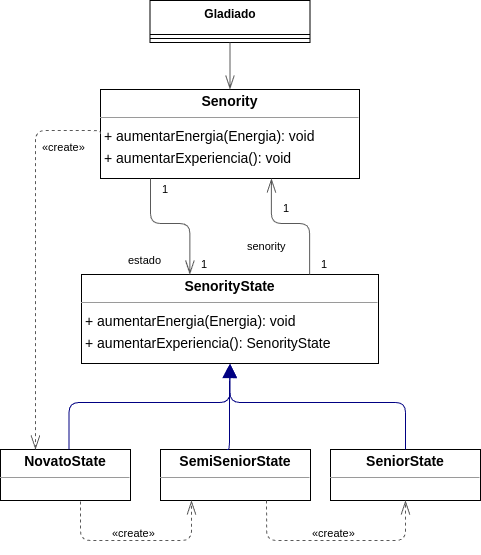

The diagram above was exported from draw.io. Its source (the exported page's mxGraphModel, read from the mxfile embedded in the PNG):
<mxGraphModel dx="1834" dy="1198" grid="1" gridSize="10" guides="1" tooltips="1" connect="1" arrows="1" fold="1" page="0" pageScale="1" pageWidth="827" pageHeight="1169" background="none" math="0" shadow="0">
  <root>
    <mxCell id="0" />
    <mxCell id="1" parent="0" />
    <mxCell id="node1" value="&lt;p style=&quot;margin:0px;margin-top:4px;text-align:center;&quot;&gt;&lt;b&gt;NovatoState&lt;/b&gt;&lt;/p&gt;&lt;hr size=&quot;1&quot;&gt;&lt;p style=&quot;margin:0 0 0 4px;line-height:1.6;&quot;&gt;&lt;br&gt;&lt;/p&gt;" style="verticalAlign=top;align=left;overflow=fill;fontSize=14;fontFamily=Helvetica;html=1;rounded=0;shadow=0;comic=0;labelBackgroundColor=none;strokeWidth=1;" parent="1" vertex="1">
      <mxGeometry x="-310" y="319" width="130" height="51" as="geometry" />
    </mxCell>
    <mxCell id="node4" value="&lt;p style=&quot;margin:0px;margin-top:4px;text-align:center;&quot;&gt;&lt;b&gt;SemiSeniorState&lt;/b&gt;&lt;/p&gt;&lt;hr size=&quot;1&quot;&gt;&lt;p style=&quot;margin:0 0 0 4px;line-height:1.6;&quot;&gt;&lt;br&gt;&lt;/p&gt;" style="verticalAlign=top;align=left;overflow=fill;fontSize=14;fontFamily=Helvetica;html=1;rounded=0;shadow=0;comic=0;labelBackgroundColor=none;strokeWidth=1;" parent="1" vertex="1">
      <mxGeometry x="-150" y="319" width="150" height="51" as="geometry" />
    </mxCell>
    <mxCell id="node3" value="&lt;p style=&quot;margin:0px;margin-top:4px;text-align:center;&quot;&gt;&lt;b&gt;SeniorState&lt;/b&gt;&lt;/p&gt;&lt;hr size=&quot;1&quot;&gt;&lt;p style=&quot;margin:0 0 0 4px;line-height:1.6;&quot;&gt;&lt;br&gt;&lt;/p&gt;" style="verticalAlign=top;align=left;overflow=fill;fontSize=14;fontFamily=Helvetica;html=1;rounded=0;shadow=0;comic=0;labelBackgroundColor=none;strokeWidth=1;" parent="1" vertex="1">
      <mxGeometry x="20" y="319" width="150" height="51" as="geometry" />
    </mxCell>
    <mxCell id="node0" value="&lt;p style=&quot;margin:0px;margin-top:4px;text-align:center;&quot;&gt;&lt;b&gt;Senority&lt;/b&gt;&lt;/p&gt;&lt;hr size=&quot;1&quot;/&gt;&lt;p style=&quot;margin:0 0 0 4px;line-height:1.6;&quot;&gt;+ aumentarEnergia(Energia): void&lt;br/&gt;+ aumentarExperiencia(): void&lt;/p&gt;" style="verticalAlign=top;align=left;overflow=fill;fontSize=14;fontFamily=Helvetica;html=1;rounded=0;shadow=0;comic=0;labelBackgroundColor=none;strokeWidth=1;" parent="1" vertex="1">
      <mxGeometry x="-210" y="-41" width="259" height="89" as="geometry" />
    </mxCell>
    <mxCell id="node2" value="&lt;p style=&quot;margin:0px;margin-top:4px;text-align:center;&quot;&gt;&lt;b&gt;SenorityState&lt;/b&gt;&lt;/p&gt;&lt;hr size=&quot;1&quot;/&gt;&lt;p style=&quot;margin:0 0 0 4px;line-height:1.6;&quot;&gt;+ aumentarEnergia(Energia): void&lt;br/&gt;+ aumentarExperiencia(): SenorityState&lt;/p&gt;" style="verticalAlign=top;align=left;overflow=fill;fontSize=14;fontFamily=Helvetica;html=1;rounded=0;shadow=0;comic=0;labelBackgroundColor=none;strokeWidth=1;" parent="1" vertex="1">
      <mxGeometry x="-229" y="144" width="297" height="89" as="geometry" />
    </mxCell>
    <mxCell id="edge7" value="" style="html=1;rounded=1;edgeStyle=orthogonalEdgeStyle;dashed=1;startArrow=none;endArrow=openThin;endSize=12;strokeColor=#595959;exitX=0.615;exitY=1.02;exitDx=0;exitDy=0;exitPerimeter=0;" parent="1" source="node1" edge="1">
      <mxGeometry width="50" height="50" relative="1" as="geometry">
        <Array as="points">
          <mxPoint x="-230" y="410" />
          <mxPoint x="-119" y="410" />
        </Array>
        <mxPoint x="-230" y="380" as="sourcePoint" />
        <mxPoint x="-119" y="370" as="targetPoint" />
      </mxGeometry>
    </mxCell>
    <mxCell id="label44" value="«create»" style="edgeLabel;resizable=0;html=1;align=left;verticalAlign=top;strokeColor=default;" parent="edge7" vertex="1" connectable="0">
      <mxGeometry x="-200" y="390" as="geometry" />
    </mxCell>
    <mxCell id="edge2" value="" style="html=1;rounded=1;edgeStyle=orthogonalEdgeStyle;dashed=0;startArrow=none;endArrow=block;endSize=12;strokeColor=#000082;exitX=0.527;exitY=0.001;exitDx=0;exitDy=0;entryX=0.500;entryY=1.001;entryDx=0;entryDy=0;" parent="1" source="node1" target="node2" edge="1">
      <mxGeometry width="50" height="50" relative="1" as="geometry">
        <Array as="points">
          <mxPoint x="-241" y="272" />
          <mxPoint x="-80" y="272" />
        </Array>
      </mxGeometry>
    </mxCell>
    <mxCell id="edge1" value="" style="html=1;rounded=1;edgeStyle=orthogonalEdgeStyle;dashed=1;startArrow=none;endArrow=openThin;endSize=12;strokeColor=#595959;entryX=0.5;entryY=1;entryDx=0;entryDy=0;exitX=0.707;exitY=1;exitDx=0;exitDy=0;exitPerimeter=0;" parent="1" source="node4" target="node3" edge="1">
      <mxGeometry width="50" height="50" relative="1" as="geometry">
        <Array as="points">
          <mxPoint x="-44" y="410" />
          <mxPoint x="95" y="410" />
        </Array>
        <mxPoint x="-50" y="380" as="sourcePoint" />
        <mxPoint x="95" y="340" as="targetPoint" />
      </mxGeometry>
    </mxCell>
    <mxCell id="label8" value="«create»" style="edgeLabel;resizable=0;html=1;align=left;verticalAlign=top;strokeColor=default;" parent="edge1" vertex="1" connectable="0">
      <mxGeometry y="390" as="geometry" />
    </mxCell>
    <mxCell id="edge5" value="" style="html=1;rounded=1;edgeStyle=orthogonalEdgeStyle;dashed=0;startArrow=none;endArrow=block;endSize=12;strokeColor=#000082;exitX=0.445;exitY=0.023;exitDx=0;exitDy=0;entryX=0.500;entryY=1.000;entryDx=0;entryDy=0;" parent="1" source="node4" target="node2" edge="1">
      <mxGeometry width="50" height="50" relative="1" as="geometry">
        <Array as="points">
          <mxPoint x="-81" y="253" />
          <mxPoint x="-81" y="253" />
        </Array>
      </mxGeometry>
    </mxCell>
    <mxCell id="edge6" value="" style="html=1;rounded=1;edgeStyle=orthogonalEdgeStyle;dashed=0;startArrow=none;endArrow=block;endSize=12;strokeColor=#000082;exitX=0.500;exitY=0.000;exitDx=0;exitDy=0;entryX=0.500;entryY=1.001;entryDx=0;entryDy=0;" parent="1" source="node3" target="node2" edge="1">
      <mxGeometry width="50" height="50" relative="1" as="geometry">
        <Array as="points">
          <mxPoint x="95" y="272" />
          <mxPoint x="-80" y="272" />
        </Array>
      </mxGeometry>
    </mxCell>
    <mxCell id="edge4" value="" style="html=1;rounded=1;edgeStyle=orthogonalEdgeStyle;dashed=1;startArrow=none;endArrow=openThin;endSize=12;strokeColor=#595959;exitX=0.000;exitY=0.500;exitDx=0;exitDy=0;entryX=0.269;entryY=0.000;entryDx=0;entryDy=0;" parent="1" source="node0" target="node1" edge="1">
      <mxGeometry width="50" height="50" relative="1" as="geometry">
        <Array as="points">
          <mxPoint x="-210" />
          <mxPoint x="-275" />
        </Array>
      </mxGeometry>
    </mxCell>
    <mxCell id="label26" value="«create»" style="edgeLabel;resizable=0;html=1;align=left;verticalAlign=top;strokeColor=default;" parent="edge4" vertex="1" connectable="0">
      <mxGeometry x="-270" y="3.5" as="geometry" />
    </mxCell>
    <mxCell id="edge0" value="" style="html=1;rounded=1;edgeStyle=orthogonalEdgeStyle;dashed=0;startArrow=diamondThinstartSize=12;endArrow=openThin;endSize=12;strokeColor=#595959;exitX=0.193;exitY=1.000;exitDx=0;exitDy=0;entryX=0.365;entryY=0.000;entryDx=0;entryDy=0;" parent="1" source="node0" target="node2" edge="1">
      <mxGeometry width="50" height="50" relative="1" as="geometry">
        <Array as="points">
          <mxPoint x="-160" y="93" />
          <mxPoint x="-121" y="93" />
        </Array>
      </mxGeometry>
    </mxCell>
    <mxCell id="label0" value="1" style="edgeLabel;resizable=0;html=1;align=left;verticalAlign=top;strokeColor=default;" parent="edge0" vertex="1" connectable="0">
      <mxGeometry x="-150" y="46" as="geometry" />
    </mxCell>
    <mxCell id="label4" value="1" style="edgeLabel;resizable=0;html=1;align=left;verticalAlign=top;strokeColor=default;" parent="edge0" vertex="1" connectable="0">
      <mxGeometry x="-111" y="121" as="geometry" />
    </mxCell>
    <mxCell id="label5" value="estado" style="edgeLabel;resizable=0;html=1;align=left;verticalAlign=top;strokeColor=default;" parent="edge0" vertex="1" connectable="0">
      <mxGeometry x="-184" y="117" as="geometry" />
    </mxCell>
    <mxCell id="edge3" value="" style="html=1;rounded=1;edgeStyle=orthogonalEdgeStyle;dashed=0;startArrow=diamondThinstartSize=12;endArrow=openThin;endSize=12;strokeColor=#595959;exitX=0.768;exitY=0.000;exitDx=0;exitDy=0;entryX=0.660;entryY=1.000;entryDx=0;entryDy=0;" parent="1" source="node2" target="node0" edge="1">
      <mxGeometry width="50" height="50" relative="1" as="geometry">
        <Array as="points">
          <mxPoint x="-1" y="93" />
          <mxPoint x="-39" y="93" />
        </Array>
      </mxGeometry>
    </mxCell>
    <mxCell id="label18" value="1" style="edgeLabel;resizable=0;html=1;align=left;verticalAlign=top;strokeColor=default;" parent="edge3" vertex="1" connectable="0">
      <mxGeometry x="9" y="121" as="geometry" />
    </mxCell>
    <mxCell id="label22" value="1" style="edgeLabel;resizable=0;html=1;align=left;verticalAlign=top;strokeColor=default;" parent="edge3" vertex="1" connectable="0">
      <mxGeometry x="-29" y="65" as="geometry" />
    </mxCell>
    <mxCell id="label23" value="senority" style="edgeLabel;resizable=0;html=1;align=left;verticalAlign=top;strokeColor=default;" parent="edge3" vertex="1" connectable="0">
      <mxGeometry x="-65" y="103" as="geometry" />
    </mxCell>
    <mxCell id="SlaDeSgFmfOgM_Cy_BXV-1" value="Gladiado" style="swimlane;fontStyle=1;align=center;verticalAlign=top;childLayout=stackLayout;horizontal=1;startSize=34;horizontalStack=0;resizeParent=1;resizeParentMax=0;resizeLast=0;collapsible=1;marginBottom=0;whiteSpace=wrap;html=1;" vertex="1" parent="1">
      <mxGeometry x="-160.5" y="-130" width="160" height="42" as="geometry" />
    </mxCell>
    <mxCell id="SlaDeSgFmfOgM_Cy_BXV-3" value="" style="line;strokeWidth=1;fillColor=none;align=left;verticalAlign=middle;spacingTop=-1;spacingLeft=3;spacingRight=3;rotatable=0;labelPosition=right;points=[];portConstraint=eastwest;strokeColor=inherit;" vertex="1" parent="SlaDeSgFmfOgM_Cy_BXV-1">
      <mxGeometry y="34" width="160" height="8" as="geometry" />
    </mxCell>
    <mxCell id="SlaDeSgFmfOgM_Cy_BXV-8" value="" style="html=1;rounded=1;edgeStyle=orthogonalEdgeStyle;dashed=0;startArrow=diamondThinstartSize=12;endArrow=openThin;endSize=12;strokeColor=#595959;exitX=0.5;exitY=1;exitDx=0;exitDy=0;entryX=0.5;entryY=0;entryDx=0;entryDy=0;" edge="1" parent="1" source="SlaDeSgFmfOgM_Cy_BXV-1" target="node0">
      <mxGeometry width="50" height="50" relative="1" as="geometry">
        <Array as="points">
          <mxPoint x="-80" y="-60" />
          <mxPoint x="-80" y="-60" />
        </Array>
        <mxPoint x="180" y="-100" as="sourcePoint" />
        <mxPoint x="180" as="targetPoint" />
      </mxGeometry>
    </mxCell>
    <mxCell id="SlaDeSgFmfOgM_Cy_BXV-9" value="1" style="edgeLabel;resizable=0;html=1;align=left;verticalAlign=top;strokeColor=default;" vertex="1" connectable="0" parent="SlaDeSgFmfOgM_Cy_BXV-8">
      <mxGeometry x="9" y="121" as="geometry" />
    </mxCell>
    <mxCell id="SlaDeSgFmfOgM_Cy_BXV-10" value="1" style="edgeLabel;resizable=0;html=1;align=left;verticalAlign=top;strokeColor=default;" vertex="1" connectable="0" parent="SlaDeSgFmfOgM_Cy_BXV-8">
      <mxGeometry x="-29" y="65" as="geometry" />
    </mxCell>
    <mxCell id="SlaDeSgFmfOgM_Cy_BXV-11" value="senority" style="edgeLabel;resizable=0;html=1;align=left;verticalAlign=top;strokeColor=default;" vertex="1" connectable="0" parent="SlaDeSgFmfOgM_Cy_BXV-8">
      <mxGeometry x="-65" y="103" as="geometry" />
    </mxCell>
  </root>
</mxGraphModel>